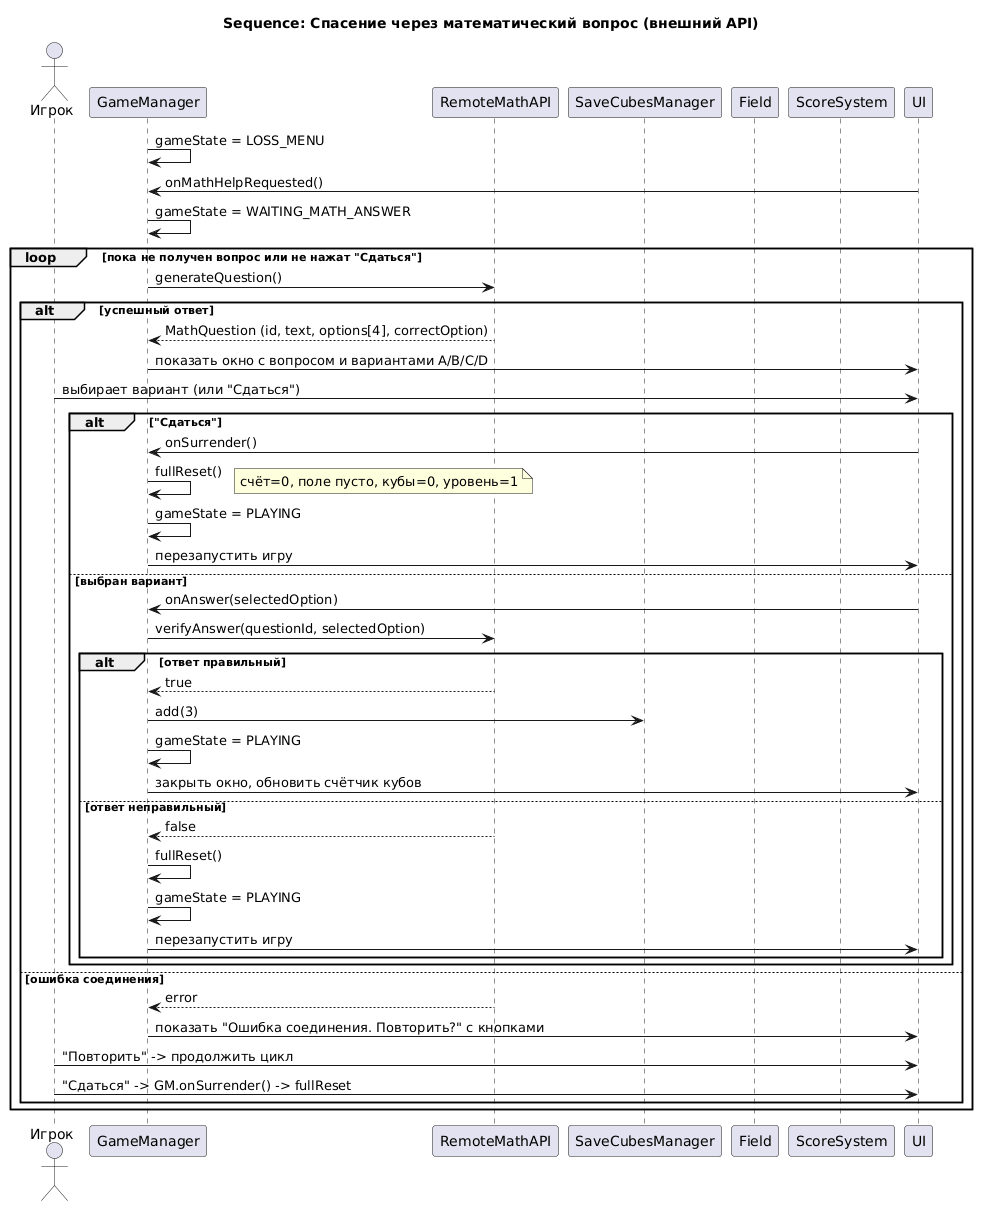

The diagram above was rendered by PlantUML. Its source (embedded in the PNG):
@startuml
title Sequence: Спасение через математический вопрос (внешний API)

actor "Игрок" as Player
participant "GameManager" as GM
participant "RemoteMathAPI" as API
participant "SaveCubesManager" as SC
participant "Field" as F
participant "ScoreSystem" as SS
participant "UI" as UI

GM -> GM: gameState = LOSS_MENU
UI -> GM: onMathHelpRequested()
GM -> GM: gameState = WAITING_MATH_ANSWER

loop пока не получен вопрос или не нажат "Сдаться"
    GM -> API: generateQuestion()
    alt успешный ответ
        API --> GM: MathQuestion (id, text, options[4], correctOption)
        GM -> UI: показать окно с вопросом и вариантами A/B/C/D
        Player -> UI: выбирает вариант (или "Сдаться")
        alt "Сдаться"
            UI -> GM: onSurrender()
            GM -> GM: fullReset()
            note right: счёт=0, поле пусто, кубы=0, уровень=1
            GM -> GM: gameState = PLAYING
            GM -> UI: перезапустить игру
        else выбран вариант
            UI -> GM: onAnswer(selectedOption)
            GM -> API: verifyAnswer(questionId, selectedOption)
            alt ответ правильный
                API --> GM: true
                GM -> SC: add(3)
                GM -> GM: gameState = PLAYING
                GM -> UI: закрыть окно, обновить счётчик кубов
            else ответ неправильный
                API --> GM: false
                GM -> GM: fullReset()
                GM -> GM: gameState = PLAYING
                GM -> UI: перезапустить игру
            end
        end
    else ошибка соединения
        API --> GM: error
        GM -> UI: показать "Ошибка соединения. Повторить?" с кнопками
        Player -> UI: "Повторить" -> продолжить цикл
        Player -> UI: "Сдаться" -> GM.onSurrender() -> fullReset
    end
end
@enduml